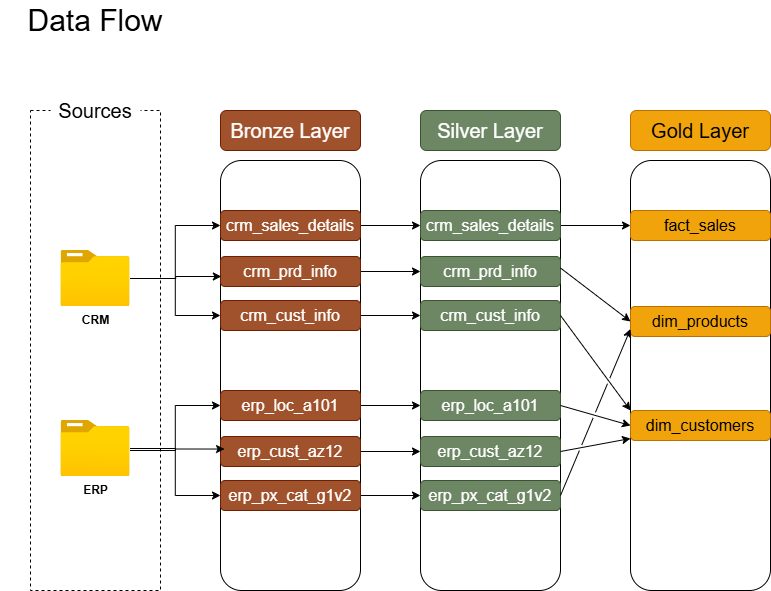

The diagram above was exported from draw.io. Its source (the exported page's mxGraphModel, read from the mxfile embedded in the PNG):
<mxGraphModel dx="1042" dy="642" grid="1" gridSize="10" guides="1" tooltips="1" connect="1" arrows="1" fold="1" page="1" pageScale="1" pageWidth="850" pageHeight="1100" math="0" shadow="0">
  <root>
    <mxCell id="0" />
    <mxCell id="1" parent="0" />
    <mxCell id="u4rpfdgvowF_GSfeYpfE-1" parent="1" style="text;html=1;whiteSpace=wrap;strokeColor=none;fillColor=none;align=center;verticalAlign=middle;rounded=0;" value="&lt;font style=&quot;font-size: 30px;&quot;&gt;Data Flow&lt;/font&gt;" vertex="1">
      <mxGeometry height="40" width="190" x="10" y="10" as="geometry" />
    </mxCell>
    <mxCell id="u4rpfdgvowF_GSfeYpfE-2" parent="1" style="rounded=0;whiteSpace=wrap;html=1;fillColor=none;dashed=1;" value="" vertex="1">
      <mxGeometry height="480" width="130" x="40" y="120" as="geometry" />
    </mxCell>
    <mxCell id="u4rpfdgvowF_GSfeYpfE-3" parent="1" style="rounded=1;whiteSpace=wrap;html=1;strokeColor=none;" value="&lt;font style=&quot;font-size: 20px;&quot;&gt;Sources&lt;/font&gt;" vertex="1">
      <mxGeometry height="40" width="90" x="60" y="100" as="geometry" />
    </mxCell>
    <mxCell id="u4rpfdgvowF_GSfeYpfE-15" edge="1" parent="1" source="u4rpfdgvowF_GSfeYpfE-4" style="edgeStyle=orthogonalEdgeStyle;rounded=0;orthogonalLoop=1;jettySize=auto;html=1;entryX=0;entryY=0.5;entryDx=0;entryDy=0;" target="u4rpfdgvowF_GSfeYpfE-11">
      <mxGeometry relative="1" as="geometry" />
    </mxCell>
    <mxCell id="u4rpfdgvowF_GSfeYpfE-17" edge="1" parent="1" source="u4rpfdgvowF_GSfeYpfE-4" style="edgeStyle=orthogonalEdgeStyle;rounded=0;orthogonalLoop=1;jettySize=auto;html=1;entryX=0;entryY=0.5;entryDx=0;entryDy=0;" target="u4rpfdgvowF_GSfeYpfE-13">
      <mxGeometry relative="1" as="geometry" />
    </mxCell>
    <mxCell id="u4rpfdgvowF_GSfeYpfE-4" parent="1" style="image;aspect=fixed;html=1;points=[];align=center;fontSize=12;image=img/lib/azure2/general/Folder_Blank.svg;" value="&lt;b&gt;CRM&lt;/b&gt;" vertex="1">
      <mxGeometry height="56.00000000000001" width="69" x="70.5" y="260" as="geometry" />
    </mxCell>
    <mxCell id="u4rpfdgvowF_GSfeYpfE-21" edge="1" parent="1" source="u4rpfdgvowF_GSfeYpfE-5" style="edgeStyle=orthogonalEdgeStyle;rounded=0;orthogonalLoop=1;jettySize=auto;html=1;" target="u4rpfdgvowF_GSfeYpfE-18">
      <mxGeometry relative="1" as="geometry" />
    </mxCell>
    <mxCell id="u4rpfdgvowF_GSfeYpfE-23" edge="1" parent="1" source="u4rpfdgvowF_GSfeYpfE-5" style="edgeStyle=orthogonalEdgeStyle;rounded=0;orthogonalLoop=1;jettySize=auto;html=1;entryX=0;entryY=0.5;entryDx=0;entryDy=0;" target="u4rpfdgvowF_GSfeYpfE-20">
      <mxGeometry relative="1" as="geometry" />
    </mxCell>
    <mxCell id="u4rpfdgvowF_GSfeYpfE-5" parent="1" style="image;aspect=fixed;html=1;points=[];align=center;fontSize=12;image=img/lib/azure2/general/Folder_Blank.svg;" value="&lt;b&gt;ERP&lt;/b&gt;" vertex="1">
      <mxGeometry height="56.00000000000001" width="69" x="70.5" y="430" as="geometry" />
    </mxCell>
    <mxCell id="u4rpfdgvowF_GSfeYpfE-8" parent="1" style="rounded=1;whiteSpace=wrap;html=1;fillColor=none;" value="" vertex="1">
      <mxGeometry height="430" width="140" x="230" y="170" as="geometry" />
    </mxCell>
    <mxCell id="u4rpfdgvowF_GSfeYpfE-9" parent="1" style="rounded=1;whiteSpace=wrap;html=1;fillColor=#a0522d;strokeColor=#6D1F00;fontColor=#ffffff;" value="&lt;font style=&quot;font-size: 20px;&quot;&gt;Bronze Layer&lt;/font&gt;" vertex="1">
      <mxGeometry height="40" width="140" x="230" y="120" as="geometry" />
    </mxCell>
    <mxCell id="u4rpfdgvowF_GSfeYpfE-32" edge="1" parent="1" source="u4rpfdgvowF_GSfeYpfE-11" style="edgeStyle=orthogonalEdgeStyle;rounded=0;orthogonalLoop=1;jettySize=auto;html=1;" target="u4rpfdgvowF_GSfeYpfE-26">
      <mxGeometry relative="1" as="geometry" />
    </mxCell>
    <mxCell id="u4rpfdgvowF_GSfeYpfE-11" parent="1" style="rounded=1;whiteSpace=wrap;html=1;fillColor=#a0522d;strokeColor=#6D1F00;fontColor=#ffffff;" value="&lt;span style=&quot;font-size: 16px;&quot;&gt;crm_sales_details&lt;/span&gt;" vertex="1">
      <mxGeometry height="30" width="140" x="230" y="220" as="geometry" />
    </mxCell>
    <mxCell id="u4rpfdgvowF_GSfeYpfE-33" edge="1" parent="1" source="u4rpfdgvowF_GSfeYpfE-12" style="edgeStyle=orthogonalEdgeStyle;rounded=0;orthogonalLoop=1;jettySize=auto;html=1;entryX=0;entryY=0.5;entryDx=0;entryDy=0;" target="u4rpfdgvowF_GSfeYpfE-27">
      <mxGeometry relative="1" as="geometry" />
    </mxCell>
    <mxCell id="u4rpfdgvowF_GSfeYpfE-12" parent="1" style="rounded=1;whiteSpace=wrap;html=1;fillColor=#a0522d;strokeColor=#6D1F00;fontColor=#ffffff;" value="&lt;font style=&quot;font-size: 16px;&quot;&gt;crm_prd_info&lt;/font&gt;" vertex="1">
      <mxGeometry height="30" width="140" x="230" y="266" as="geometry" />
    </mxCell>
    <mxCell id="u4rpfdgvowF_GSfeYpfE-34" edge="1" parent="1" source="u4rpfdgvowF_GSfeYpfE-13" style="edgeStyle=orthogonalEdgeStyle;rounded=0;orthogonalLoop=1;jettySize=auto;html=1;" target="u4rpfdgvowF_GSfeYpfE-28">
      <mxGeometry relative="1" as="geometry" />
    </mxCell>
    <mxCell id="u4rpfdgvowF_GSfeYpfE-13" parent="1" style="rounded=1;whiteSpace=wrap;html=1;fillColor=#a0522d;strokeColor=#6D1F00;fontColor=#ffffff;" value="&lt;span style=&quot;font-size: 16px;&quot;&gt;crm_cust_info&lt;/span&gt;" vertex="1">
      <mxGeometry height="30" width="140" x="230" y="310" as="geometry" />
    </mxCell>
    <mxCell id="u4rpfdgvowF_GSfeYpfE-16" edge="1" parent="1" source="u4rpfdgvowF_GSfeYpfE-4" style="edgeStyle=orthogonalEdgeStyle;rounded=0;orthogonalLoop=1;jettySize=auto;html=1;entryX=0.006;entryY=0.2;entryDx=0;entryDy=0;entryPerimeter=0;">
      <mxGeometry relative="1" as="geometry">
        <mxPoint x="230.83999999999992" y="286" as="targetPoint" />
      </mxGeometry>
    </mxCell>
    <mxCell id="u4rpfdgvowF_GSfeYpfE-35" edge="1" parent="1" source="u4rpfdgvowF_GSfeYpfE-18" style="edgeStyle=orthogonalEdgeStyle;rounded=0;orthogonalLoop=1;jettySize=auto;html=1;" target="u4rpfdgvowF_GSfeYpfE-29">
      <mxGeometry relative="1" as="geometry" />
    </mxCell>
    <mxCell id="u4rpfdgvowF_GSfeYpfE-18" parent="1" style="rounded=1;whiteSpace=wrap;html=1;fillColor=#a0522d;strokeColor=#6D1F00;fontColor=#ffffff;" value="&lt;font style=&quot;font-size: 16px;&quot;&gt;erp_loc_a101&lt;/font&gt;" vertex="1">
      <mxGeometry height="30" width="140" x="230" y="400" as="geometry" />
    </mxCell>
    <mxCell id="u4rpfdgvowF_GSfeYpfE-36" edge="1" parent="1" source="u4rpfdgvowF_GSfeYpfE-19" style="edgeStyle=orthogonalEdgeStyle;rounded=0;orthogonalLoop=1;jettySize=auto;html=1;" target="u4rpfdgvowF_GSfeYpfE-30">
      <mxGeometry relative="1" as="geometry" />
    </mxCell>
    <mxCell id="u4rpfdgvowF_GSfeYpfE-19" parent="1" style="rounded=1;whiteSpace=wrap;html=1;fillColor=#a0522d;strokeColor=#6D1F00;fontColor=#ffffff;" value="&lt;font style=&quot;font-size: 16px;&quot;&gt;erp_cust_az12&lt;/font&gt;" vertex="1">
      <mxGeometry height="30" width="140" x="230" y="446" as="geometry" />
    </mxCell>
    <mxCell id="u4rpfdgvowF_GSfeYpfE-37" edge="1" parent="1" source="u4rpfdgvowF_GSfeYpfE-20" style="edgeStyle=orthogonalEdgeStyle;rounded=0;orthogonalLoop=1;jettySize=auto;html=1;" target="u4rpfdgvowF_GSfeYpfE-31">
      <mxGeometry relative="1" as="geometry" />
    </mxCell>
    <mxCell id="u4rpfdgvowF_GSfeYpfE-20" parent="1" style="rounded=1;whiteSpace=wrap;html=1;fillColor=#a0522d;strokeColor=#6D1F00;fontColor=#ffffff;" value="&lt;font style=&quot;font-size: 16px;&quot;&gt;erp_px_cat_g1v2&lt;/font&gt;" vertex="1">
      <mxGeometry height="30" width="140" x="230" y="490" as="geometry" />
    </mxCell>
    <mxCell id="u4rpfdgvowF_GSfeYpfE-22" edge="1" parent="1" source="u4rpfdgvowF_GSfeYpfE-5" style="edgeStyle=orthogonalEdgeStyle;rounded=0;orthogonalLoop=1;jettySize=auto;html=1;entryX=0.029;entryY=0.671;entryDx=0;entryDy=0;entryPerimeter=0;" target="u4rpfdgvowF_GSfeYpfE-8">
      <mxGeometry relative="1" as="geometry">
        <Array as="points">
          <mxPoint x="185" y="460" />
          <mxPoint x="185" y="459" />
        </Array>
      </mxGeometry>
    </mxCell>
    <mxCell id="u4rpfdgvowF_GSfeYpfE-24" parent="1" style="rounded=1;whiteSpace=wrap;html=1;fillColor=none;" value="" vertex="1">
      <mxGeometry height="430" width="140" x="430" y="170" as="geometry" />
    </mxCell>
    <mxCell id="u4rpfdgvowF_GSfeYpfE-25" parent="1" style="rounded=1;whiteSpace=wrap;html=1;fillColor=#6d8764;strokeColor=#3A5431;fontColor=#ffffff;" value="&lt;font style=&quot;font-size: 20px;&quot;&gt;Silver Layer&lt;/font&gt;" vertex="1">
      <mxGeometry height="40" width="140" x="430" y="120" as="geometry" />
    </mxCell>
    <mxCell id="o0DKNaILvt_QHFYqupWr-15" edge="1" parent="1" source="u4rpfdgvowF_GSfeYpfE-26" style="edgeStyle=orthogonalEdgeStyle;rounded=0;orthogonalLoop=1;jettySize=auto;html=1;" target="o0DKNaILvt_QHFYqupWr-3">
      <mxGeometry relative="1" as="geometry" />
    </mxCell>
    <mxCell id="u4rpfdgvowF_GSfeYpfE-26" parent="1" style="rounded=1;whiteSpace=wrap;html=1;fillColor=#6d8764;strokeColor=#3A5431;fontColor=#ffffff;" value="&lt;span style=&quot;font-size: 16px;&quot;&gt;crm_sales_details&lt;/span&gt;" vertex="1">
      <mxGeometry height="30" width="140" x="430" y="220" as="geometry" />
    </mxCell>
    <mxCell id="u4rpfdgvowF_GSfeYpfE-27" parent="1" style="rounded=1;whiteSpace=wrap;html=1;fillColor=#6d8764;strokeColor=#3A5431;fontColor=#ffffff;" value="&lt;font style=&quot;font-size: 16px;&quot;&gt;crm_prd_info&lt;/font&gt;" vertex="1">
      <mxGeometry height="30" width="140" x="430" y="266" as="geometry" />
    </mxCell>
    <mxCell id="u4rpfdgvowF_GSfeYpfE-28" parent="1" style="rounded=1;whiteSpace=wrap;html=1;fillColor=#6d8764;strokeColor=#3A5431;fontColor=#ffffff;" value="&lt;font style=&quot;font-size: 16px;&quot;&gt;crm_cust_info&lt;/font&gt;" vertex="1">
      <mxGeometry height="30" width="140" x="430" y="310" as="geometry" />
    </mxCell>
    <mxCell id="u4rpfdgvowF_GSfeYpfE-29" parent="1" style="rounded=1;whiteSpace=wrap;html=1;fillColor=#6d8764;strokeColor=#3A5431;fontColor=#ffffff;" value="&lt;font style=&quot;font-size: 16px;&quot;&gt;erp_loc_a101&lt;/font&gt;" vertex="1">
      <mxGeometry height="30" width="140" x="430" y="400" as="geometry" />
    </mxCell>
    <mxCell id="u4rpfdgvowF_GSfeYpfE-30" parent="1" style="rounded=1;whiteSpace=wrap;html=1;fillColor=#6d8764;strokeColor=#3A5431;fontColor=#ffffff;" value="&lt;font style=&quot;font-size: 16px;&quot;&gt;erp_cust_az12&lt;/font&gt;" vertex="1">
      <mxGeometry height="30" width="140" x="430" y="446" as="geometry" />
    </mxCell>
    <mxCell id="u4rpfdgvowF_GSfeYpfE-31" parent="1" style="rounded=1;whiteSpace=wrap;html=1;fillColor=#6d8764;strokeColor=#3A5431;fontColor=#ffffff;" value="&lt;font style=&quot;font-size: 16px;&quot;&gt;erp_px_cat_g1v2&lt;/font&gt;" vertex="1">
      <mxGeometry height="30" width="140" x="430" y="490" as="geometry" />
    </mxCell>
    <mxCell id="o0DKNaILvt_QHFYqupWr-1" parent="1" style="rounded=1;whiteSpace=wrap;html=1;fillColor=none;" value="" vertex="1">
      <mxGeometry height="430" width="140" x="640" y="170" as="geometry" />
    </mxCell>
    <mxCell id="o0DKNaILvt_QHFYqupWr-2" parent="1" style="rounded=1;whiteSpace=wrap;html=1;fillColor=#f0a30a;strokeColor=#BD7000;fontColor=#000000;" value="&lt;font style=&quot;font-size: 20px;&quot;&gt;Gold Layer&lt;/font&gt;" vertex="1">
      <mxGeometry height="40" width="140" x="640" y="120" as="geometry" />
    </mxCell>
    <mxCell id="o0DKNaILvt_QHFYqupWr-3" parent="1" style="rounded=1;whiteSpace=wrap;html=1;fillColor=#f0a30a;strokeColor=#BD7000;fontColor=#000000;" value="&lt;span style=&quot;font-size: 16px;&quot;&gt;fact_sales&lt;/span&gt;" vertex="1">
      <mxGeometry height="30" width="140" x="640" y="220" as="geometry" />
    </mxCell>
    <mxCell id="o0DKNaILvt_QHFYqupWr-4" parent="1" style="rounded=1;whiteSpace=wrap;html=1;fillColor=#f0a30a;strokeColor=#BD7000;fontColor=#000000;" value="&lt;font style=&quot;font-size: 16px;&quot;&gt;dim_customers&lt;/font&gt;" vertex="1">
      <mxGeometry height="30" width="140" x="640" y="420" as="geometry" />
    </mxCell>
    <mxCell id="o0DKNaILvt_QHFYqupWr-5" parent="1" style="rounded=1;whiteSpace=wrap;html=1;fillColor=#f0a30a;strokeColor=#BD7000;fontColor=#000000;" value="&lt;font style=&quot;font-size: 16px;&quot;&gt;dim_products&lt;/font&gt;" vertex="1">
      <mxGeometry height="30" width="140" x="640" y="316" as="geometry" />
    </mxCell>
    <mxCell id="o0DKNaILvt_QHFYqupWr-17" edge="1" parent="1" source="u4rpfdgvowF_GSfeYpfE-24" style="endArrow=classic;html=1;rounded=0;exitX=1;exitY=0.25;exitDx=0;exitDy=0;entryX=0;entryY=0.5;entryDx=0;entryDy=0;jumpStyle=gap;" target="o0DKNaILvt_QHFYqupWr-5" value="">
      <mxGeometry height="50" relative="1" width="50" as="geometry">
        <mxPoint x="580" y="320" as="sourcePoint" />
        <mxPoint x="630" y="270" as="targetPoint" />
      </mxGeometry>
    </mxCell>
    <mxCell id="o0DKNaILvt_QHFYqupWr-18" edge="1" parent="1" source="u4rpfdgvowF_GSfeYpfE-28" style="endArrow=classic;html=1;rounded=0;exitX=1;exitY=0.5;exitDx=0;exitDy=0;entryX=0;entryY=0;entryDx=0;entryDy=0;jumpStyle=gap;" target="o0DKNaILvt_QHFYqupWr-4" value="">
      <mxGeometry height="50" relative="1" width="50" as="geometry">
        <Array as="points" />
        <mxPoint x="590" y="310" as="sourcePoint" />
        <mxPoint x="660" y="377" as="targetPoint" />
      </mxGeometry>
    </mxCell>
    <mxCell id="o0DKNaILvt_QHFYqupWr-19" edge="1" parent="1" source="u4rpfdgvowF_GSfeYpfE-29" style="endArrow=classic;html=1;rounded=0;exitX=1;exitY=0.5;exitDx=0;exitDy=0;entryX=0;entryY=0.5;entryDx=0;entryDy=0;jumpStyle=gap;" target="o0DKNaILvt_QHFYqupWr-4" value="">
      <mxGeometry height="50" relative="1" width="50" as="geometry">
        <Array as="points" />
        <mxPoint x="660" y="390" as="sourcePoint" />
        <mxPoint x="730" y="500" as="targetPoint" />
      </mxGeometry>
    </mxCell>
    <mxCell id="o0DKNaILvt_QHFYqupWr-20" edge="1" parent="1" source="u4rpfdgvowF_GSfeYpfE-30" style="endArrow=classic;html=1;rounded=0;exitX=1;exitY=0.5;exitDx=0;exitDy=0;jumpStyle=gap;" target="o0DKNaILvt_QHFYqupWr-4" value="">
      <mxGeometry height="50" relative="1" width="50" as="geometry">
        <Array as="points" />
        <mxPoint x="590" y="466" as="sourcePoint" />
        <mxPoint x="660" y="486" as="targetPoint" />
      </mxGeometry>
    </mxCell>
    <mxCell id="o0DKNaILvt_QHFYqupWr-21" edge="1" parent="1" source="u4rpfdgvowF_GSfeYpfE-31" style="endArrow=classic;html=1;rounded=0;exitX=1;exitY=0.5;exitDx=0;exitDy=0;entryX=0;entryY=0.75;entryDx=0;entryDy=0;jumpStyle=gap;" target="o0DKNaILvt_QHFYqupWr-5" value="">
      <mxGeometry height="50" relative="1" width="50" as="geometry">
        <Array as="points" />
        <mxPoint x="580" y="503" as="sourcePoint" />
        <mxPoint x="650" y="598" as="targetPoint" />
      </mxGeometry>
    </mxCell>
  </root>
</mxGraphModel>